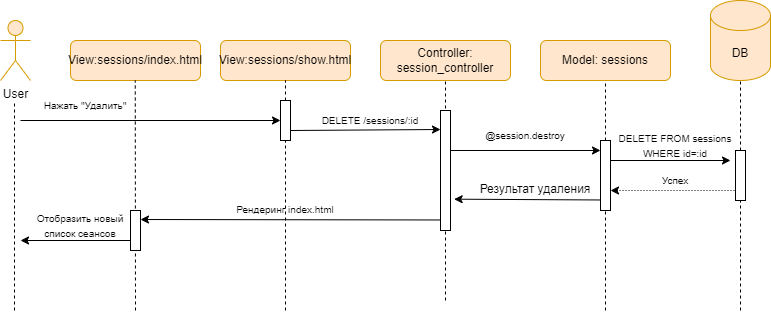

The diagram above was exported from draw.io. Its source (the exported page's mxGraphModel, read from the mxfile embedded in the PNG):
<mxGraphModel dx="1670" dy="918" grid="1" gridSize="10" guides="1" tooltips="1" connect="1" arrows="1" fold="1" page="1" pageScale="1" pageWidth="827" pageHeight="1169" math="0" shadow="0">
  <root>
    <mxCell id="0" />
    <mxCell id="1" parent="0" />
    <mxCell id="euLM6yi-PPH172tuynYF-1" value="User" style="shape=umlActor;verticalLabelPosition=bottom;verticalAlign=top;html=1;outlineConnect=0;fillColor=#ffe6cc;strokeColor=#d79b00;" parent="1" vertex="1">
      <mxGeometry x="440" y="70" width="30" height="60" as="geometry" />
    </mxCell>
    <mxCell id="euLM6yi-PPH172tuynYF-6" value="Model: sessions" style="rounded=1;whiteSpace=wrap;html=1;fillColor=#ffe6cc;strokeColor=#d79b00;" parent="1" vertex="1">
      <mxGeometry x="980" y="90" width="130" height="40" as="geometry" />
    </mxCell>
    <mxCell id="euLM6yi-PPH172tuynYF-7" value="Controller: session_controller" style="rounded=1;whiteSpace=wrap;html=1;fillColor=#ffe6cc;strokeColor=#d79b00;" parent="1" vertex="1">
      <mxGeometry x="820" y="90" width="130" height="40" as="geometry" />
    </mxCell>
    <mxCell id="euLM6yi-PPH172tuynYF-9" value="DB" style="shape=cylinder3;whiteSpace=wrap;html=1;boundedLbl=1;backgroundOutline=1;size=15;fillColor=#ffe6cc;strokeColor=#d79b00;" parent="1" vertex="1">
      <mxGeometry x="1150" y="50" width="60" height="80" as="geometry" />
    </mxCell>
    <mxCell id="euLM6yi-PPH172tuynYF-10" value="" style="endArrow=none;dashed=1;html=1;rounded=0;" parent="1" edge="1">
      <mxGeometry width="50" height="50" relative="1" as="geometry">
        <mxPoint x="454" y="360" as="sourcePoint" />
        <mxPoint x="454" y="150" as="targetPoint" />
      </mxGeometry>
    </mxCell>
    <mxCell id="PsBROrjPNWPfZyuz-TYE-7" value="" style="endArrow=classic;html=1;rounded=0;exitX=1;exitY=0.75;exitDx=0;exitDy=0;" parent="1" source="C5yGG3dLYHrbYP_-YNH_-15" edge="1">
      <mxGeometry width="50" height="50" relative="1" as="geometry">
        <mxPoint x="430" y="179" as="sourcePoint" />
        <mxPoint x="880" y="179" as="targetPoint" />
      </mxGeometry>
    </mxCell>
    <mxCell id="PsBROrjPNWPfZyuz-TYE-9" value="&lt;font style=&quot;font-size: 10px;&quot;&gt;DELETE&amp;nbsp;/sessions/:id&lt;/font&gt;" style="text;html=1;align=center;verticalAlign=middle;whiteSpace=wrap;rounded=0;" parent="1" vertex="1">
      <mxGeometry x="760" y="155" width="100" height="30" as="geometry" />
    </mxCell>
    <mxCell id="PsBROrjPNWPfZyuz-TYE-27" value="" style="endArrow=classic;html=1;rounded=0;" parent="1" edge="1">
      <mxGeometry width="50" height="50" relative="1" as="geometry">
        <mxPoint x="890" y="200" as="sourcePoint" />
        <mxPoint x="1040" y="200" as="targetPoint" />
      </mxGeometry>
    </mxCell>
    <mxCell id="PsBROrjPNWPfZyuz-TYE-28" value="&lt;span style=&quot;font-size: 10px;&quot;&gt;@&lt;/span&gt;&lt;span style=&quot;font-size: 10px;&quot;&gt;session&lt;/span&gt;&lt;span style=&quot;font-size: 10px;&quot;&gt;.destroy&lt;/span&gt;" style="text;html=1;align=center;verticalAlign=middle;whiteSpace=wrap;rounded=0;" parent="1" vertex="1">
      <mxGeometry x="900" y="170" width="130" height="30" as="geometry" />
    </mxCell>
    <mxCell id="PsBROrjPNWPfZyuz-TYE-29" value="" style="endArrow=classic;html=1;rounded=0;" parent="1" edge="1">
      <mxGeometry width="50" height="50" relative="1" as="geometry">
        <mxPoint x="1050" y="210" as="sourcePoint" />
        <mxPoint x="1170" y="210" as="targetPoint" />
      </mxGeometry>
    </mxCell>
    <mxCell id="PsBROrjPNWPfZyuz-TYE-30" value="&lt;span style=&quot;font-size: 10px;&quot;&gt;DELETE FROM&amp;nbsp;&lt;/span&gt;&lt;span style=&quot;font-size: 10px;&quot;&gt;session&lt;/span&gt;&lt;span style=&quot;font-size: 10px;&quot;&gt;s WHERE id=:id&lt;/span&gt;" style="text;html=1;align=center;verticalAlign=middle;whiteSpace=wrap;rounded=0;" parent="1" vertex="1">
      <mxGeometry x="1050" y="180" width="130" height="30" as="geometry" />
    </mxCell>
    <mxCell id="PsBROrjPNWPfZyuz-TYE-31" value="" style="endArrow=classic;html=1;rounded=0;dashed=1;dashPattern=1 2;" parent="1" edge="1">
      <mxGeometry width="50" height="50" relative="1" as="geometry">
        <mxPoint x="1180" y="240" as="sourcePoint" />
        <mxPoint x="1050" y="240" as="targetPoint" />
      </mxGeometry>
    </mxCell>
    <mxCell id="PsBROrjPNWPfZyuz-TYE-32" value="&lt;span style=&quot;font-size: 10px;&quot;&gt;Успех&lt;/span&gt;" style="text;html=1;align=center;verticalAlign=middle;whiteSpace=wrap;rounded=0;" parent="1" vertex="1">
      <mxGeometry x="1050" y="220" width="130" height="20" as="geometry" />
    </mxCell>
    <mxCell id="PsBROrjPNWPfZyuz-TYE-49" value="" style="endArrow=none;dashed=1;html=1;rounded=0;entryX=0.5;entryY=1;entryDx=0;entryDy=0;entryPerimeter=0;" parent="1" target="PsBROrjPNWPfZyuz-TYE-48" edge="1">
      <mxGeometry width="50" height="50" relative="1" as="geometry">
        <mxPoint x="1180" y="360" as="sourcePoint" />
        <mxPoint x="1180" y="100" as="targetPoint" />
      </mxGeometry>
    </mxCell>
    <mxCell id="PsBROrjPNWPfZyuz-TYE-48" value="" style="rounded=0;whiteSpace=wrap;html=1;" parent="1" vertex="1">
      <mxGeometry x="1175" y="200" width="10" height="50" as="geometry" />
    </mxCell>
    <mxCell id="C5yGG3dLYHrbYP_-YNH_-1" value="View:sessions/show.html" style="rounded=1;whiteSpace=wrap;html=1;fillColor=#ffe6cc;strokeColor=#d79b00;" parent="1" vertex="1">
      <mxGeometry x="660" y="90" width="130" height="40" as="geometry" />
    </mxCell>
    <mxCell id="C5yGG3dLYHrbYP_-YNH_-2" value="" style="endArrow=none;dashed=1;html=1;rounded=0;entryX=0.5;entryY=1;entryDx=0;entryDy=0;" parent="1" source="C5yGG3dLYHrbYP_-YNH_-15" target="C5yGG3dLYHrbYP_-YNH_-1" edge="1">
      <mxGeometry width="50" height="50" relative="1" as="geometry">
        <mxPoint x="725" y="530" as="sourcePoint" />
        <mxPoint x="725" y="180" as="targetPoint" />
      </mxGeometry>
    </mxCell>
    <mxCell id="C5yGG3dLYHrbYP_-YNH_-11" value="" style="endArrow=classic;html=1;rounded=0;" parent="1" edge="1">
      <mxGeometry width="50" height="50" relative="1" as="geometry">
        <mxPoint x="460" y="170" as="sourcePoint" />
        <mxPoint x="720" y="170" as="targetPoint" />
      </mxGeometry>
    </mxCell>
    <mxCell id="C5yGG3dLYHrbYP_-YNH_-12" value="&lt;span style=&quot;font-size: 10px;&quot;&gt;Нажать &quot;Удалить&quot;&lt;/span&gt;" style="text;html=1;align=center;verticalAlign=middle;whiteSpace=wrap;rounded=0;" parent="1" vertex="1">
      <mxGeometry x="450" y="140" width="150" height="30" as="geometry" />
    </mxCell>
    <mxCell id="C5yGG3dLYHrbYP_-YNH_-14" value="" style="endArrow=none;dashed=1;html=1;rounded=0;entryX=0.5;entryY=1;entryDx=0;entryDy=0;" parent="1" target="euLM6yi-PPH172tuynYF-7" edge="1">
      <mxGeometry width="50" height="50" relative="1" as="geometry">
        <mxPoint x="885" y="350" as="sourcePoint" />
        <mxPoint x="885" y="120" as="targetPoint" />
      </mxGeometry>
    </mxCell>
    <mxCell id="PsBROrjPNWPfZyuz-TYE-47" value="" style="rounded=0;whiteSpace=wrap;html=1;" parent="1" vertex="1">
      <mxGeometry x="880" y="160" width="10" height="120" as="geometry" />
    </mxCell>
    <mxCell id="C5yGG3dLYHrbYP_-YNH_-16" value="" style="endArrow=none;dashed=1;html=1;rounded=0;entryX=0.5;entryY=1;entryDx=0;entryDy=0;" parent="1" target="C5yGG3dLYHrbYP_-YNH_-15" edge="1">
      <mxGeometry width="50" height="50" relative="1" as="geometry">
        <mxPoint x="725" y="360" as="sourcePoint" />
        <mxPoint x="725" y="10" as="targetPoint" />
      </mxGeometry>
    </mxCell>
    <mxCell id="C5yGG3dLYHrbYP_-YNH_-15" value="" style="rounded=0;whiteSpace=wrap;html=1;" parent="1" vertex="1">
      <mxGeometry x="720" y="150" width="10" height="40" as="geometry" />
    </mxCell>
    <mxCell id="C5yGG3dLYHrbYP_-YNH_-25" value="" style="endArrow=none;dashed=1;html=1;rounded=0;entryX=0.5;entryY=1;entryDx=0;entryDy=0;entryPerimeter=0;" parent="1" source="PsBROrjPNWPfZyuz-TYE-48" target="euLM6yi-PPH172tuynYF-9" edge="1">
      <mxGeometry width="50" height="50" relative="1" as="geometry">
        <mxPoint x="1180" y="470" as="sourcePoint" />
        <mxPoint x="1180" y="80" as="targetPoint" />
      </mxGeometry>
    </mxCell>
    <mxCell id="C5yGG3dLYHrbYP_-YNH_-29" value="" style="endArrow=none;dashed=1;html=1;rounded=0;entryX=0.5;entryY=1;entryDx=0;entryDy=0;" parent="1" source="_OwKxNCg3xz6fZYwYGMs-2" target="euLM6yi-PPH172tuynYF-6" edge="1">
      <mxGeometry width="50" height="50" relative="1" as="geometry">
        <mxPoint x="1045" y="450" as="sourcePoint" />
        <mxPoint x="1045" y="90" as="targetPoint" />
      </mxGeometry>
    </mxCell>
    <mxCell id="_OwKxNCg3xz6fZYwYGMs-3" value="" style="endArrow=none;dashed=1;html=1;rounded=0;entryX=0.5;entryY=1;entryDx=0;entryDy=0;" parent="1" target="_OwKxNCg3xz6fZYwYGMs-2" edge="1">
      <mxGeometry width="50" height="50" relative="1" as="geometry">
        <mxPoint x="1045" y="360" as="sourcePoint" />
        <mxPoint x="1045" y="130" as="targetPoint" />
      </mxGeometry>
    </mxCell>
    <mxCell id="_OwKxNCg3xz6fZYwYGMs-2" value="" style="rounded=0;whiteSpace=wrap;html=1;" parent="1" vertex="1">
      <mxGeometry x="1040" y="190" width="10" height="70" as="geometry" />
    </mxCell>
    <mxCell id="_OwKxNCg3xz6fZYwYGMs-4" value="" style="endArrow=classic;html=1;rounded=0;entryX=1.363;entryY=0.739;entryDx=0;entryDy=0;entryPerimeter=0;" parent="1" target="PsBROrjPNWPfZyuz-TYE-47" edge="1">
      <mxGeometry width="50" height="50" relative="1" as="geometry">
        <mxPoint x="1040" y="249.47" as="sourcePoint" />
        <mxPoint x="910" y="249.47" as="targetPoint" />
      </mxGeometry>
    </mxCell>
    <mxCell id="_OwKxNCg3xz6fZYwYGMs-5" value="Результат удаления" style="text;html=1;align=center;verticalAlign=middle;whiteSpace=wrap;rounded=0;" parent="1" vertex="1">
      <mxGeometry x="910" y="229.47" width="130" height="20" as="geometry" />
    </mxCell>
    <mxCell id="_OwKxNCg3xz6fZYwYGMs-6" value="" style="endArrow=classic;html=1;rounded=0;" parent="1" edge="1">
      <mxGeometry width="50" height="50" relative="1" as="geometry">
        <mxPoint x="880" y="269.47" as="sourcePoint" />
        <mxPoint x="580" y="269" as="targetPoint" />
      </mxGeometry>
    </mxCell>
    <mxCell id="_OwKxNCg3xz6fZYwYGMs-7" value="&lt;span style=&quot;font-size: 10px;&quot;&gt;Рендеринг index.html&lt;/span&gt;" style="text;html=1;align=center;verticalAlign=middle;whiteSpace=wrap;rounded=0;" parent="1" vertex="1">
      <mxGeometry x="670" y="249.47" width="110" height="20" as="geometry" />
    </mxCell>
    <mxCell id="_OwKxNCg3xz6fZYwYGMs-8" value="View:sessions/index.html" style="rounded=1;whiteSpace=wrap;html=1;fillColor=#ffe6cc;strokeColor=#d79b00;" parent="1" vertex="1">
      <mxGeometry x="510" y="90" width="130" height="40" as="geometry" />
    </mxCell>
    <mxCell id="_OwKxNCg3xz6fZYwYGMs-9" value="" style="endArrow=none;dashed=1;html=1;rounded=0;" parent="1" edge="1">
      <mxGeometry width="50" height="50" relative="1" as="geometry">
        <mxPoint x="575" y="360" as="sourcePoint" />
        <mxPoint x="574.76" y="130" as="targetPoint" />
      </mxGeometry>
    </mxCell>
    <mxCell id="_OwKxNCg3xz6fZYwYGMs-10" value="" style="endArrow=classic;html=1;rounded=0;" parent="1" edge="1">
      <mxGeometry width="50" height="50" relative="1" as="geometry">
        <mxPoint x="570" y="290" as="sourcePoint" />
        <mxPoint x="460" y="290" as="targetPoint" />
      </mxGeometry>
    </mxCell>
    <mxCell id="_OwKxNCg3xz6fZYwYGMs-11" value="&lt;span style=&quot;font-size: 10px;&quot;&gt;Отобразить новый список сеансов&lt;/span&gt;" style="text;html=1;align=center;verticalAlign=middle;whiteSpace=wrap;rounded=0;" parent="1" vertex="1">
      <mxGeometry x="460" y="260" width="120" height="30" as="geometry" />
    </mxCell>
    <mxCell id="_OwKxNCg3xz6fZYwYGMs-12" value="" style="rounded=0;whiteSpace=wrap;html=1;" parent="1" vertex="1">
      <mxGeometry x="570" y="260" width="10" height="40" as="geometry" />
    </mxCell>
  </root>
</mxGraphModel>